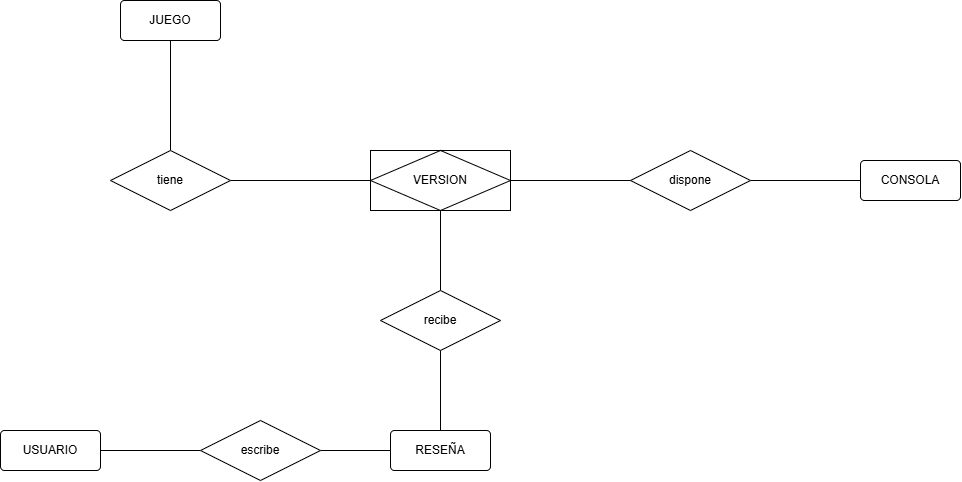

The diagram above was exported from draw.io. Its source (the exported page's mxGraphModel, read from the mxfile embedded in the PNG):
<mxGraphModel dx="822" dy="438" grid="1" gridSize="10" guides="1" tooltips="1" connect="1" arrows="1" fold="1" page="1" pageScale="1" pageWidth="827" pageHeight="1169" math="0" shadow="0">
  <root>
    <mxCell id="0" />
    <mxCell id="1" parent="0" />
    <mxCell id="t7HdIs8k6ZIfCp5yVstv-1" parent="1" style="rounded=1;arcSize=10;whiteSpace=wrap;html=1;align=center;" value="USUARIO" vertex="1">
      <mxGeometry height="40" width="100" x="392" y="550" as="geometry" />
    </mxCell>
    <mxCell id="t7HdIs8k6ZIfCp5yVstv-2" edge="1" parent="1" source="t7HdIs8k6ZIfCp5yVstv-3" style="edgeStyle=orthogonalEdgeStyle;rounded=0;orthogonalLoop=1;jettySize=auto;html=1;endArrow=none;endFill=0;" target="t7HdIs8k6ZIfCp5yVstv-33" value="">
      <mxGeometry relative="1" as="geometry" />
    </mxCell>
    <mxCell id="t7HdIs8k6ZIfCp5yVstv-3" parent="1" style="rounded=1;arcSize=10;whiteSpace=wrap;html=1;align=center;" value="RESEÑA" vertex="1">
      <mxGeometry height="40" width="100" x="782" y="550" as="geometry" />
    </mxCell>
    <mxCell id="t7HdIs8k6ZIfCp5yVstv-4" edge="1" parent="1" source="t7HdIs8k6ZIfCp5yVstv-5" style="edgeStyle=orthogonalEdgeStyle;rounded=0;orthogonalLoop=1;jettySize=auto;html=1;endArrow=none;endFill=0;" target="t7HdIs8k6ZIfCp5yVstv-13" value="">
      <mxGeometry relative="1" as="geometry" />
    </mxCell>
    <mxCell id="t7HdIs8k6ZIfCp5yVstv-5" parent="1" style="shape=rhombus;perimeter=rhombusPerimeter;whiteSpace=wrap;html=1;align=center;" value="dispone" vertex="1">
      <mxGeometry height="60" width="120" x="1022" y="270" as="geometry" />
    </mxCell>
    <mxCell id="t7HdIs8k6ZIfCp5yVstv-13" parent="1" style="rounded=1;arcSize=10;whiteSpace=wrap;html=1;align=center;" value="CONSOLA" vertex="1">
      <mxGeometry height="40" width="100" x="1252" y="280" as="geometry" />
    </mxCell>
    <mxCell id="t7HdIs8k6ZIfCp5yVstv-17" edge="1" parent="1" source="t7HdIs8k6ZIfCp5yVstv-29" style="edgeStyle=orthogonalEdgeStyle;rounded=0;orthogonalLoop=1;jettySize=auto;html=1;endArrow=none;endFill=0;" target="t7HdIs8k6ZIfCp5yVstv-5" value="">
      <mxGeometry relative="1" as="geometry" />
    </mxCell>
    <mxCell id="t7HdIs8k6ZIfCp5yVstv-27" edge="1" parent="1" source="t7HdIs8k6ZIfCp5yVstv-29" style="edgeStyle=orthogonalEdgeStyle;rounded=0;orthogonalLoop=1;jettySize=auto;html=1;endArrow=none;endFill=0;" target="t7HdIs8k6ZIfCp5yVstv-31" value="">
      <mxGeometry relative="1" as="geometry" />
    </mxCell>
    <mxCell id="t7HdIs8k6ZIfCp5yVstv-28" edge="1" parent="1" source="t7HdIs8k6ZIfCp5yVstv-29" style="edgeStyle=orthogonalEdgeStyle;rounded=0;orthogonalLoop=1;jettySize=auto;html=1;exitX=0;exitY=0.5;exitDx=0;exitDy=0;entryX=1;entryY=0.5;entryDx=0;entryDy=0;endArrow=none;endFill=0;" target="t7HdIs8k6ZIfCp5yVstv-38">
      <mxGeometry relative="1" as="geometry" />
    </mxCell>
    <mxCell id="t7HdIs8k6ZIfCp5yVstv-29" parent="1" style="shape=associativeEntity;whiteSpace=wrap;html=1;align=center;" value="VERSION" vertex="1">
      <mxGeometry height="60" width="140" x="762" y="270" as="geometry" />
    </mxCell>
    <mxCell id="t7HdIs8k6ZIfCp5yVstv-30" edge="1" parent="1" source="t7HdIs8k6ZIfCp5yVstv-31" style="edgeStyle=orthogonalEdgeStyle;rounded=0;orthogonalLoop=1;jettySize=auto;html=1;endArrow=none;endFill=0;" target="t7HdIs8k6ZIfCp5yVstv-3" value="">
      <mxGeometry relative="1" as="geometry" />
    </mxCell>
    <mxCell id="t7HdIs8k6ZIfCp5yVstv-31" parent="1" style="shape=rhombus;perimeter=rhombusPerimeter;whiteSpace=wrap;html=1;align=center;" value="recibe" vertex="1">
      <mxGeometry height="60" width="120" x="772" y="410" as="geometry" />
    </mxCell>
    <mxCell id="t7HdIs8k6ZIfCp5yVstv-32" edge="1" parent="1" source="t7HdIs8k6ZIfCp5yVstv-33" style="edgeStyle=orthogonalEdgeStyle;rounded=0;orthogonalLoop=1;jettySize=auto;html=1;endArrow=none;endFill=0;" target="t7HdIs8k6ZIfCp5yVstv-1" value="">
      <mxGeometry relative="1" as="geometry" />
    </mxCell>
    <mxCell id="t7HdIs8k6ZIfCp5yVstv-33" parent="1" style="shape=rhombus;perimeter=rhombusPerimeter;whiteSpace=wrap;html=1;align=center;" value="escribe" vertex="1">
      <mxGeometry height="60" width="120" x="592" y="540" as="geometry" />
    </mxCell>
    <mxCell id="t7HdIs8k6ZIfCp5yVstv-34" edge="1" parent="1" source="t7HdIs8k6ZIfCp5yVstv-38" style="edgeStyle=orthogonalEdgeStyle;rounded=0;orthogonalLoop=1;jettySize=auto;html=1;endArrow=none;endFill=0;" target="t7HdIs8k6ZIfCp5yVstv-39" value="">
      <mxGeometry relative="1" as="geometry" />
    </mxCell>
    <mxCell id="t7HdIs8k6ZIfCp5yVstv-38" parent="1" style="shape=rhombus;perimeter=rhombusPerimeter;whiteSpace=wrap;html=1;align=center;" value="tiene" vertex="1">
      <mxGeometry height="60" width="120" x="502" y="270" as="geometry" />
    </mxCell>
    <mxCell id="t7HdIs8k6ZIfCp5yVstv-39" parent="1" style="rounded=1;arcSize=10;whiteSpace=wrap;html=1;align=center;" value="JUEGO" vertex="1">
      <mxGeometry height="40" width="100" x="512" y="120" as="geometry" />
    </mxCell>
  </root>
</mxGraphModel>